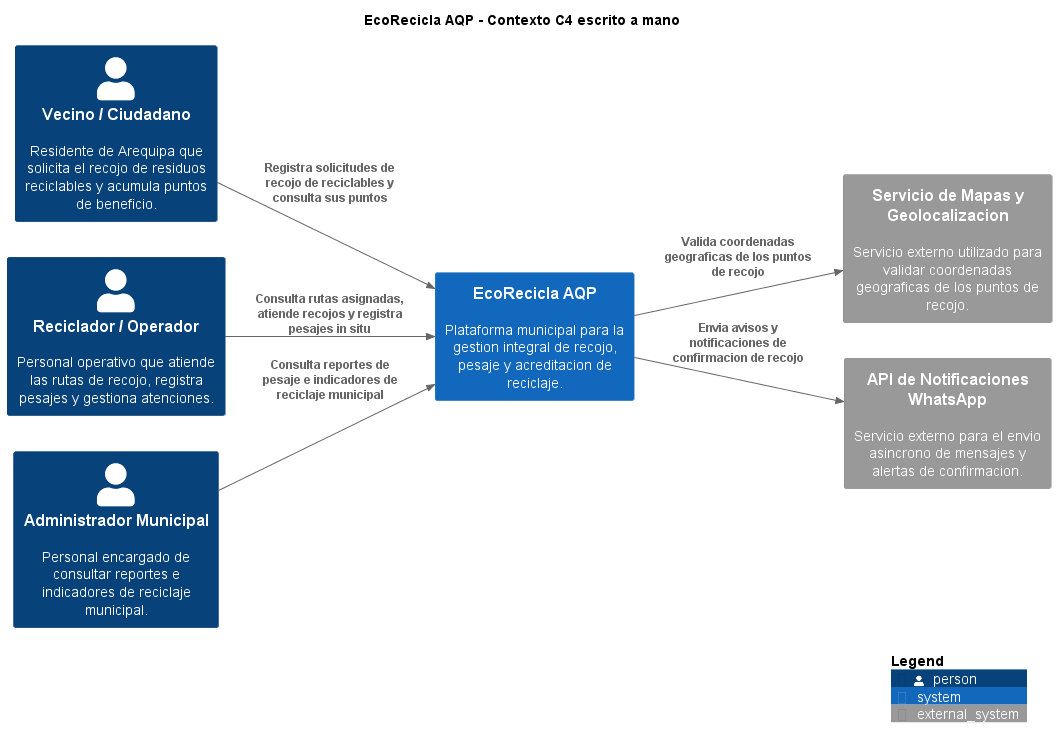

The diagram above was rendered by PlantUML. Its source (embedded in the PNG):
@startuml contexto-manual
!include <C4/C4_Context>
LAYOUT_LEFT_RIGHT()
title EcoRecicla AQP - Contexto C4 escrito a mano

Person(vecino, "Vecino / Ciudadano", "Residente de Arequipa que solicita el recojo de residuos reciclables y acumula puntos de beneficio.")
Person(reciclador, "Reciclador / Operador", "Personal operativo que atiende las rutas de recojo, registra pesajes y gestiona atenciones.")
Person(admin, "Administrador Municipal", "Personal encargado de consultar reportes e indicadores de reciclaje municipal.")
System(ecorecicla, "EcoRecicla AQP", "Plataforma municipal para la gestion integral de recojo, pesaje y acreditacion de reciclaje.")
System_Ext(mapas, "Servicio de Mapas y Geolocalizacion", "Servicio externo utilizado para validar coordenadas geograficas de los puntos de recojo.")
System_Ext(whatsapp, "API de Notificaciones WhatsApp", "Servicio externo para el envio asincrono de mensajes y alertas de confirmacion.")

Rel(vecino, ecorecicla, "Registra solicitudes de recojo de reciclables y consulta sus puntos")
Rel(reciclador, ecorecicla, "Consulta rutas asignadas, atiende recojos y registra pesajes in situ")
Rel(admin, ecorecicla, "Consulta reportes de pesaje e indicadores de reciclaje municipal")
Rel(ecorecicla, mapas, "Valida coordenadas geograficas de los puntos de recojo")
Rel(ecorecicla, whatsapp, "Envia avisos y notificaciones de confirmacion de recojo")
SHOW_LEGEND()
@enduml